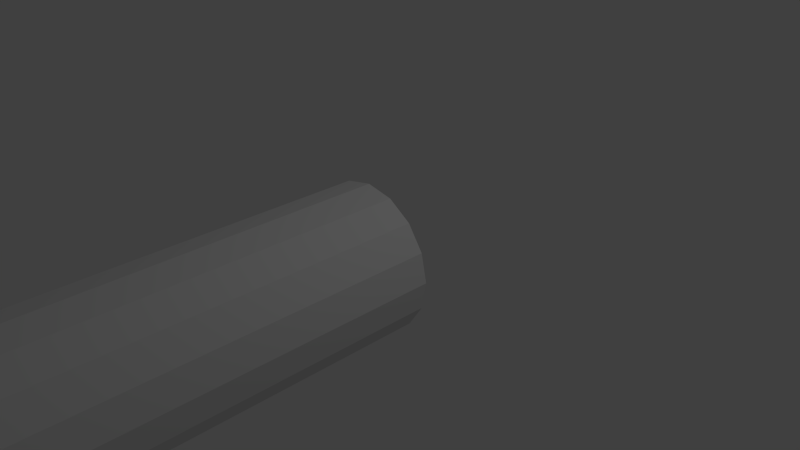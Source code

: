 # Source: cylinder.blend  (saved by Blender 2.74.0; exported with 4.5.12 LTS)
import bpy
from mathutils import Matrix  # noqa: F401  (used for matrix-valued properties, if any)

bpy.ops.wm.read_factory_settings(use_empty=True)
scene = bpy.context.scene
scene.name = 'Scene'

# ---- collections
col_collection_1 = bpy.data.collections.new('Collection 1'); scene.collection.children.link(col_collection_1)

# ---- world
world_world = bpy.data.worlds.new('World'); scene.world = world_world
world_world.color = (0.05088, 0.05088, 0.05088)
world_world.use_sun_shadow = False
world_world.sun_shadow_jitter_overblur = 0.0
world_world.cycles.sampling_method = 'MANUAL'
world_world.cycles.sample_map_resolution = 256

# ---- cameras
cam_camera = bpy.data.cameras.new('Camera')
cam_camera.clip_end = 100.0
cam_camera.lens = 35.0
cam_camera.sensor_width = 32.0
cam_camera.sensor_height = 18.0
cam_camera.ortho_scale = 7.314
cam_camera.dof.focus_distance = 0.0
cam_camera.dof.aperture_fstop = 128.0

# ---- lights
light_lamp = bpy.data.lights.new('Lamp', 'POINT')
light_lamp.transmission_factor = 0.0
light_lamp.cutoff_distance = 30.0
light_lamp.energy = 100.0
light_lamp.shadow_buffer_clip_start = 1.001
light_lamp.shadow_soft_size = 0.1
light_lamp.shadow_maximum_resolution = 0.006
light_lamp.use_absolute_resolution = True
light_lamp.cycles.use_multiple_importance_sampling = False

# ---- meshes
me_cylinder = bpy.data.meshes.new('Cylinder')
me_cylinder.from_pydata([(0.0, 1.0, 0.04373), (0.0, 1.0, 10.04), (0.3827, 0.9239, 0.04373), (0.3827, 0.9239, 10.04), (0.7071, 0.7071, 0.04373), (0.7071, 0.7071, 10.04), (0.9239, 0.3827, 0.04373), (0.9239, 0.3827, 10.04), (1.0, -4.371e-08, 0.04373), (1.0, -4.371e-08, 10.04), (0.9239, -0.3827, 0.04373), (0.9239, -0.3827, 10.04), (0.7071, -0.7071, 0.04373), (0.7071, -0.7071, 10.04), (0.3827, -0.9239, 0.04373), (0.3827, -0.9239, 10.04), (1.51e-07, -1.0, 0.04373), (1.51e-07, -1.0, 10.04), (-0.3827, -0.9239, 0.04373), (-0.3827, -0.9239, 10.04), (-0.7071, -0.7071, 0.04373), (-0.7071, -0.7071, 10.04), (-0.9239, -0.3827, 0.04373), (-0.9239, -0.3827, 10.04), (-1.0, 1.192e-08, 0.04373), (-1.0, 1.192e-08, 10.04), (-0.9239, 0.3827, 0.04373), (-0.9239, 0.3827, 10.04), (-0.7071, 0.7071, 0.04373), (-0.7071, 0.7071, 10.04), (-0.3827, 0.9239, 0.04373), (-0.3827, 0.9239, 10.04), (0.0, 1.0, 0.9528), (0.0, 1.0, 1.862), (0.0, 1.0, 2.771), (0.0, 1.0, 3.68), (0.0, 1.0, 4.589), (0.0, 1.0, 5.498), (0.0, 1.0, 6.407), (0.0, 1.0, 7.316), (0.0, 1.0, 8.226), (0.0, 1.0, 9.135), (0.3827, 0.9239, 9.135), (0.3827, 0.9239, 8.226), (0.3827, 0.9239, 7.316), (0.3827, 0.9239, 6.407), (0.3827, 0.9239, 5.498), (0.3827, 0.9239, 4.589), (0.3827, 0.9239, 3.68), (0.3827, 0.9239, 2.771), (0.3827, 0.9239, 1.862), (0.3827, 0.9239, 0.9528), (0.7071, 0.7071, 9.135), (0.7071, 0.7071, 8.226), (0.7071, 0.7071, 7.316), (0.7071, 0.7071, 6.407), (0.7071, 0.7071, 5.498), (0.7071, 0.7071, 4.589), (0.7071, 0.7071, 3.68), (0.7071, 0.7071, 2.771), (0.7071, 0.7071, 1.862), (0.7071, 0.7071, 0.9528), (0.9239, 0.3827, 9.135), (0.9239, 0.3827, 8.226), (0.9239, 0.3827, 7.316), (0.9239, 0.3827, 6.407), (0.9239, 0.3827, 5.498), (0.9239, 0.3827, 4.589), (0.9239, 0.3827, 3.68), (0.9239, 0.3827, 2.771), (0.9239, 0.3827, 1.862), (0.9239, 0.3827, 0.9528), (1.0, -4.371e-08, 9.135), (1.0, -4.371e-08, 8.226), (1.0, -4.371e-08, 7.316), (1.0, -4.371e-08, 6.407), (1.0, -4.371e-08, 5.498), (1.0, -4.371e-08, 4.589), (1.0, -4.371e-08, 3.68), (1.0, -4.371e-08, 2.771), (1.0, -4.371e-08, 1.862), (1.0, -4.371e-08, 0.9528), (0.9239, -0.3827, 9.135), (0.9239, -0.3827, 8.226), (0.9239, -0.3827, 7.316), (0.9239, -0.3827, 6.407), (0.9239, -0.3827, 5.498), (0.9239, -0.3827, 4.589), (0.9239, -0.3827, 3.68), (0.9239, -0.3827, 2.771), (0.9239, -0.3827, 1.862), (0.9239, -0.3827, 0.9528), (0.7071, -0.7071, 9.135), (0.7071, -0.7071, 8.226), (0.7071, -0.7071, 7.316), (0.7071, -0.7071, 6.407), (0.7071, -0.7071, 5.498), (0.7071, -0.7071, 4.589), (0.7071, -0.7071, 3.68), (0.7071, -0.7071, 2.771), (0.7071, -0.7071, 1.862), (0.7071, -0.7071, 0.9528), (0.3827, -0.9239, 9.135), (0.3827, -0.9239, 8.226), (0.3827, -0.9239, 7.316), (0.3827, -0.9239, 6.407), (0.3827, -0.9239, 5.498), (0.3827, -0.9239, 4.589), (0.3827, -0.9239, 3.68), (0.3827, -0.9239, 2.771), (0.3827, -0.9239, 1.862), (0.3827, -0.9239, 0.9528), (1.51e-07, -1.0, 9.135), (1.51e-07, -1.0, 8.226), (1.51e-07, -1.0, 7.316), (1.51e-07, -1.0, 6.407), (1.51e-07, -1.0, 5.498), (1.51e-07, -1.0, 4.589), (1.51e-07, -1.0, 3.68), (1.51e-07, -1.0, 2.771), (1.51e-07, -1.0, 1.862), (1.51e-07, -1.0, 0.9528), (-0.3827, -0.9239, 9.135), (-0.3827, -0.9239, 8.226), (-0.3827, -0.9239, 7.316), (-0.3827, -0.9239, 6.407), (-0.3827, -0.9239, 5.498), (-0.3827, -0.9239, 4.589), (-0.3827, -0.9239, 3.68), (-0.3827, -0.9239, 2.771), (-0.3827, -0.9239, 1.862), (-0.3827, -0.9239, 0.9528), (-0.7071, -0.7071, 9.135), (-0.7071, -0.7071, 8.226), (-0.7071, -0.7071, 7.316), (-0.7071, -0.7071, 6.407), (-0.7071, -0.7071, 5.498), (-0.7071, -0.7071, 4.589), (-0.7071, -0.7071, 3.68), (-0.7071, -0.7071, 2.771), (-0.7071, -0.7071, 1.862), (-0.7071, -0.7071, 0.9528), (-0.9239, -0.3827, 9.135), (-0.9239, -0.3827, 8.226), (-0.9239, -0.3827, 7.316), (-0.9239, -0.3827, 6.407), (-0.9239, -0.3827, 5.498), (-0.9239, -0.3827, 4.589), (-0.9239, -0.3827, 3.68), (-0.9239, -0.3827, 2.771), (-0.9239, -0.3827, 1.862), (-0.9239, -0.3827, 0.9528), (-1.0, 1.192e-08, 9.135), (-1.0, 1.192e-08, 8.226), (-1.0, 1.192e-08, 7.316), (-1.0, 1.192e-08, 6.407), (-1.0, 1.192e-08, 5.498), (-1.0, 1.192e-08, 4.589), (-1.0, 1.192e-08, 3.68), (-1.0, 1.192e-08, 2.771), (-1.0, 1.192e-08, 1.862), (-1.0, 1.192e-08, 0.9528), (-0.9239, 0.3827, 9.135), (-0.9239, 0.3827, 8.226), (-0.9239, 0.3827, 7.316), (-0.9239, 0.3827, 6.407), (-0.9239, 0.3827, 5.498), (-0.9239, 0.3827, 4.589), (-0.9239, 0.3827, 3.68), (-0.9239, 0.3827, 2.771), (-0.9239, 0.3827, 1.862), (-0.9239, 0.3827, 0.9528), (-0.7071, 0.7071, 9.135), (-0.7071, 0.7071, 8.226), (-0.7071, 0.7071, 7.316), (-0.7071, 0.7071, 6.407), (-0.7071, 0.7071, 5.498), (-0.7071, 0.7071, 4.589), (-0.7071, 0.7071, 3.68), (-0.7071, 0.7071, 2.771), (-0.7071, 0.7071, 1.862), (-0.7071, 0.7071, 0.9528), (-0.3827, 0.9239, 9.135), (-0.3827, 0.9239, 8.226), (-0.3827, 0.9239, 7.316), (-0.3827, 0.9239, 6.407), (-0.3827, 0.9239, 5.498), (-0.3827, 0.9239, 4.589), (-0.3827, 0.9239, 3.68), (-0.3827, 0.9239, 2.771), (-0.3827, 0.9239, 1.862), (-0.3827, 0.9239, 0.9528), (0.0, 1.0, 9.438), (0.0, 1.0, 9.741), (0.3827, 0.9239, 0.6498), (0.3827, 0.9239, 0.3468), (0.7071, 0.7071, 0.6498), (0.7071, 0.7071, 0.3468), (0.9239, 0.3827, 0.6498), (0.9239, 0.3827, 0.3468), (1.0, -4.371e-08, 0.6498), (1.0, -4.371e-08, 0.3468), (0.9239, -0.3827, 0.6498), (0.9239, -0.3827, 0.3468), (0.7071, -0.7071, 0.6498), (0.7071, -0.7071, 0.3468), (0.3827, -0.9239, 0.6498), (0.3827, -0.9239, 0.3468), (1.51e-07, -1.0, 0.6498), (1.51e-07, -1.0, 0.3468), (-0.3827, -0.9239, 0.6498), (-0.3827, -0.9239, 0.3468), (-0.7071, -0.7071, 0.6498), (-0.7071, -0.7071, 0.3468), (-0.9239, -0.3827, 0.6498), (-0.9239, -0.3827, 0.3468), (-1.0, 1.192e-08, 0.6498), (-1.0, 1.192e-08, 0.3468), (-0.9239, 0.3827, 0.6498), (-0.9239, 0.3827, 0.3468), (-0.7071, 0.7071, 0.6498), (-0.7071, 0.7071, 0.3468), (-0.3827, 0.9239, 0.6498), (-0.3827, 0.9239, 0.3468), (0.0, 1.0, 0.3468), (0.0, 1.0, 0.6498), (0.0, 1.0, 1.256), (0.0, 1.0, 1.559), (0.0, 1.0, 2.165), (0.0, 1.0, 2.468), (0.0, 1.0, 3.074), (0.0, 1.0, 3.377), (0.0, 1.0, 3.983), (0.0, 1.0, 4.286), (0.0, 1.0, 4.892), (0.0, 1.0, 5.195), (0.0, 1.0, 5.801), (0.0, 1.0, 6.104), (0.0, 1.0, 6.71), (0.0, 1.0, 7.013), (0.0, 1.0, 7.619), (0.0, 1.0, 7.923), (0.0, 1.0, 8.529), (0.0, 1.0, 8.832), (0.3827, 0.9239, 9.741), (0.3827, 0.9239, 9.438), (0.3827, 0.9239, 8.832), (0.3827, 0.9239, 8.529), (0.3827, 0.9239, 7.923), (0.3827, 0.9239, 7.619), (0.3827, 0.9239, 7.013), (0.3827, 0.9239, 6.71), (0.3827, 0.9239, 6.104), (0.3827, 0.9239, 5.801), (0.3827, 0.9239, 5.195), (0.3827, 0.9239, 4.892), (0.3827, 0.9239, 4.286), (0.3827, 0.9239, 3.983), (0.3827, 0.9239, 3.377), (0.3827, 0.9239, 3.074), (0.3827, 0.9239, 2.468), (0.3827, 0.9239, 2.165), (0.3827, 0.9239, 1.559), (0.3827, 0.9239, 1.256), (0.7071, 0.7071, 9.741), (0.7071, 0.7071, 9.438), (0.7071, 0.7071, 8.832), (0.7071, 0.7071, 8.529), (0.7071, 0.7071, 7.923), (0.7071, 0.7071, 7.619), (0.7071, 0.7071, 7.013), (0.7071, 0.7071, 6.71), (0.7071, 0.7071, 6.104), (0.7071, 0.7071, 5.801), (0.7071, 0.7071, 5.195), (0.7071, 0.7071, 4.892), (0.7071, 0.7071, 4.286), (0.7071, 0.7071, 3.983), (0.7071, 0.7071, 3.377), (0.7071, 0.7071, 3.074), (0.7071, 0.7071, 2.468), (0.7071, 0.7071, 2.165), (0.7071, 0.7071, 1.559), (0.7071, 0.7071, 1.256), (0.9239, 0.3827, 9.741), (0.9239, 0.3827, 9.438), (0.9239, 0.3827, 8.832), (0.9239, 0.3827, 8.529), (0.9239, 0.3827, 7.923), (0.9239, 0.3827, 7.619), (0.9239, 0.3827, 7.013), (0.9239, 0.3827, 6.71), (0.9239, 0.3827, 6.104), (0.9239, 0.3827, 5.801), (0.9239, 0.3827, 5.195), (0.9239, 0.3827, 4.892), (0.9239, 0.3827, 4.286), (0.9239, 0.3827, 3.983), (0.9239, 0.3827, 3.377), (0.9239, 0.3827, 3.074), (0.9239, 0.3827, 2.468), (0.9239, 0.3827, 2.165), (0.9239, 0.3827, 1.559), (0.9239, 0.3827, 1.256), (1.0, -4.371e-08, 9.741), (1.0, -4.371e-08, 9.438), (1.0, -4.371e-08, 8.832), (1.0, -4.371e-08, 8.529), (1.0, -4.371e-08, 7.923), (1.0, -4.371e-08, 7.619), (1.0, -4.371e-08, 7.013), (1.0, -4.371e-08, 6.71), (1.0, -4.371e-08, 6.104), (1.0, -4.371e-08, 5.801), (1.0, -4.371e-08, 5.195), (1.0, -4.371e-08, 4.892), (1.0, -4.371e-08, 4.286), (1.0, -4.371e-08, 3.983), (1.0, -4.371e-08, 3.377), (1.0, -4.371e-08, 3.074), (1.0, -4.371e-08, 2.468), (1.0, -4.371e-08, 2.165), (1.0, -4.371e-08, 1.559), (1.0, -4.371e-08, 1.256), (0.9239, -0.3827, 9.741), (0.9239, -0.3827, 9.438), (0.9239, -0.3827, 8.832), (0.9239, -0.3827, 8.529), (0.9239, -0.3827, 7.923), (0.9239, -0.3827, 7.619), (0.9239, -0.3827, 7.013), (0.9239, -0.3827, 6.71), (0.9239, -0.3827, 6.104), (0.9239, -0.3827, 5.801), (0.9239, -0.3827, 5.195), (0.9239, -0.3827, 4.892), (0.9239, -0.3827, 4.286), (0.9239, -0.3827, 3.983), (0.9239, -0.3827, 3.377), (0.9239, -0.3827, 3.074), (0.9239, -0.3827, 2.468), (0.9239, -0.3827, 2.165), (0.9239, -0.3827, 1.559), (0.9239, -0.3827, 1.256), (0.7071, -0.7071, 9.741), (0.7071, -0.7071, 9.438), (0.7071, -0.7071, 8.832), (0.7071, -0.7071, 8.529), (0.7071, -0.7071, 7.923), (0.7071, -0.7071, 7.619), (0.7071, -0.7071, 7.013), (0.7071, -0.7071, 6.71), (0.7071, -0.7071, 6.104), (0.7071, -0.7071, 5.801), (0.7071, -0.7071, 5.195), (0.7071, -0.7071, 4.892), (0.7071, -0.7071, 4.286), (0.7071, -0.7071, 3.983), (0.7071, -0.7071, 3.377), (0.7071, -0.7071, 3.074), (0.7071, -0.7071, 2.468), (0.7071, -0.7071, 2.165), (0.7071, -0.7071, 1.559), (0.7071, -0.7071, 1.256), (0.3827, -0.9239, 9.741), (0.3827, -0.9239, 9.438), (0.3827, -0.9239, 8.832), (0.3827, -0.9239, 8.529), (0.3827, -0.9239, 7.923), (0.3827, -0.9239, 7.619), (0.3827, -0.9239, 7.013), (0.3827, -0.9239, 6.71), (0.3827, -0.9239, 6.104), (0.3827, -0.9239, 5.801), (0.3827, -0.9239, 5.195), (0.3827, -0.9239, 4.892), (0.3827, -0.9239, 4.286), (0.3827, -0.9239, 3.983), (0.3827, -0.9239, 3.377), (0.3827, -0.9239, 3.074), (0.3827, -0.9239, 2.468), (0.3827, -0.9239, 2.165), (0.3827, -0.9239, 1.559), (0.3827, -0.9239, 1.256), (1.51e-07, -1.0, 9.741), (1.51e-07, -1.0, 9.438), (1.51e-07, -1.0, 8.832), (1.51e-07, -1.0, 8.529), (1.51e-07, -1.0, 7.923), (1.51e-07, -1.0, 7.619), (1.51e-07, -1.0, 7.013), (1.51e-07, -1.0, 6.71), (1.51e-07, -1.0, 6.104), (1.51e-07, -1.0, 5.801), (1.51e-07, -1.0, 5.195), (1.51e-07, -1.0, 4.892), (1.51e-07, -1.0, 4.286), (1.51e-07, -1.0, 3.983), (1.51e-07, -1.0, 3.377), (1.51e-07, -1.0, 3.074), (1.51e-07, -1.0, 2.468), (1.51e-07, -1.0, 2.165), (1.51e-07, -1.0, 1.559), (1.51e-07, -1.0, 1.256), (-0.3827, -0.9239, 9.741), (-0.3827, -0.9239, 9.438), (-0.3827, -0.9239, 8.832), (-0.3827, -0.9239, 8.529), (-0.3827, -0.9239, 7.923), (-0.3827, -0.9239, 7.619), (-0.3827, -0.9239, 7.013), (-0.3827, -0.9239, 6.71), (-0.3827, -0.9239, 6.104), (-0.3827, -0.9239, 5.801), (-0.3827, -0.9239, 5.195), (-0.3827, -0.9239, 4.892), (-0.3827, -0.9239, 4.286), (-0.3827, -0.9239, 3.983), (-0.3827, -0.9239, 3.377), (-0.3827, -0.9239, 3.074), (-0.3827, -0.9239, 2.468), (-0.3827, -0.9239, 2.165), (-0.3827, -0.9239, 1.559), (-0.3827, -0.9239, 1.256), (-0.7071, -0.7071, 9.741), (-0.7071, -0.7071, 9.438), (-0.7071, -0.7071, 8.832), (-0.7071, -0.7071, 8.529), (-0.7071, -0.7071, 7.923), (-0.7071, -0.7071, 7.619), (-0.7071, -0.7071, 7.013), (-0.7071, -0.7071, 6.71), (-0.7071, -0.7071, 6.104), (-0.7071, -0.7071, 5.801), (-0.7071, -0.7071, 5.195), (-0.7071, -0.7071, 4.892), (-0.7071, -0.7071, 4.286), (-0.7071, -0.7071, 3.983), (-0.7071, -0.7071, 3.377), (-0.7071, -0.7071, 3.074), (-0.7071, -0.7071, 2.468), (-0.7071, -0.7071, 2.165), (-0.7071, -0.7071, 1.559), (-0.7071, -0.7071, 1.256), (-0.9239, -0.3827, 9.741), (-0.9239, -0.3827, 9.438), (-0.9239, -0.3827, 8.832), (-0.9239, -0.3827, 8.529), (-0.9239, -0.3827, 7.923), (-0.9239, -0.3827, 7.619), (-0.9239, -0.3827, 7.013), (-0.9239, -0.3827, 6.71), (-0.9239, -0.3827, 6.104), (-0.9239, -0.3827, 5.801), (-0.9239, -0.3827, 5.195), (-0.9239, -0.3827, 4.892), (-0.9239, -0.3827, 4.286), (-0.9239, -0.3827, 3.983), (-0.9239, -0.3827, 3.377), (-0.9239, -0.3827, 3.074), (-0.9239, -0.3827, 2.468), (-0.9239, -0.3827, 2.165), (-0.9239, -0.3827, 1.559), (-0.9239, -0.3827, 1.256), (-1.0, 1.192e-08, 9.741), (-1.0, 1.192e-08, 9.438), (-1.0, 1.192e-08, 8.832), (-1.0, 1.192e-08, 8.529), (-1.0, 1.192e-08, 7.923), (-1.0, 1.192e-08, 7.619), (-1.0, 1.192e-08, 7.013), (-1.0, 1.192e-08, 6.71), (-1.0, 1.192e-08, 6.104), (-1.0, 1.192e-08, 5.801), (-1.0, 1.192e-08, 5.195), (-1.0, 1.192e-08, 4.892), (-1.0, 1.192e-08, 4.286), (-1.0, 1.192e-08, 3.983), (-1.0, 1.192e-08, 3.377), (-1.0, 1.192e-08, 3.074), (-1.0, 1.192e-08, 2.468), (-1.0, 1.192e-08, 2.165), (-1.0, 1.192e-08, 1.559), (-1.0, 1.192e-08, 1.256), (-0.9239, 0.3827, 9.741), (-0.9239, 0.3827, 9.438), (-0.9239, 0.3827, 8.832), (-0.9239, 0.3827, 8.529), (-0.9239, 0.3827, 7.923), (-0.9239, 0.3827, 7.619), (-0.9239, 0.3827, 7.013), (-0.9239, 0.3827, 6.71), (-0.9239, 0.3827, 6.104), (-0.9239, 0.3827, 5.801), (-0.9239, 0.3827, 5.195), (-0.9239, 0.3827, 4.892), (-0.9239, 0.3827, 4.286), (-0.9239, 0.3827, 3.983), (-0.9239, 0.3827, 3.377), (-0.9239, 0.3827, 3.074), (-0.9239, 0.3827, 2.468), (-0.9239, 0.3827, 2.165), (-0.9239, 0.3827, 1.559), (-0.9239, 0.3827, 1.256), (-0.7071, 0.7071, 9.741), (-0.7071, 0.7071, 9.438), (-0.7071, 0.7071, 8.832), (-0.7071, 0.7071, 8.529), (-0.7071, 0.7071, 7.923), (-0.7071, 0.7071, 7.619), (-0.7071, 0.7071, 7.013), (-0.7071, 0.7071, 6.71), (-0.7071, 0.7071, 6.104), (-0.7071, 0.7071, 5.801), (-0.7071, 0.7071, 5.195), (-0.7071, 0.7071, 4.892), (-0.7071, 0.7071, 4.286), (-0.7071, 0.7071, 3.983), (-0.7071, 0.7071, 3.377), (-0.7071, 0.7071, 3.074), (-0.7071, 0.7071, 2.468), (-0.7071, 0.7071, 2.165), (-0.7071, 0.7071, 1.559), (-0.7071, 0.7071, 1.256), (-0.3827, 0.9239, 9.741), (-0.3827, 0.9239, 9.438), (-0.3827, 0.9239, 8.832), (-0.3827, 0.9239, 8.529), (-0.3827, 0.9239, 7.923), (-0.3827, 0.9239, 7.619), (-0.3827, 0.9239, 7.013), (-0.3827, 0.9239, 6.71), (-0.3827, 0.9239, 6.104), (-0.3827, 0.9239, 5.801), (-0.3827, 0.9239, 5.195), (-0.3827, 0.9239, 4.892), (-0.3827, 0.9239, 4.286), (-0.3827, 0.9239, 3.983), (-0.3827, 0.9239, 3.377), (-0.3827, 0.9239, 3.074), (-0.3827, 0.9239, 2.468), (-0.3827, 0.9239, 2.165), (-0.3827, 0.9239, 1.559), (-0.3827, 0.9239, 1.256)], [], [(193, 1, 3, 244), (244, 3, 5, 264), (264, 5, 7, 284), (284, 7, 9, 304), (304, 9, 11, 324), (324, 11, 13, 344), (344, 13, 15, 364), (364, 15, 17, 384), (384, 17, 19, 404), (404, 19, 21, 424), (424, 21, 23, 444), (444, 23, 25, 464), (464, 25, 27, 484), (484, 27, 29, 504), (504, 29, 31, 524), (524, 31, 1, 193), (222, 191, 32, 225), (542, 190, 33, 227), (540, 189, 34, 229), (538, 188, 35, 231), (536, 187, 36, 233), (534, 186, 37, 235), (532, 185, 38, 237), (530, 184, 39, 239), (528, 183, 40, 241), (526, 182, 41, 243), (220, 181, 191, 222), (522, 180, 190, 542), (520, 179, 189, 540), (518, 178, 188, 538), (516, 177, 187, 536), (514, 176, 186, 534), (512, 175, 185, 532), (510, 174, 184, 530), (508, 173, 183, 528), (506, 172, 182, 526), (218, 171, 181, 220), (502, 170, 180, 522), (500, 169, 179, 520), (498, 168, 178, 518), (496, 167, 177, 516), (494, 166, 176, 514), (492, 165, 175, 512), (490, 164, 174, 510), (488, 163, 173, 508), (486, 162, 172, 506), (216, 161, 171, 218), (482, 160, 170, 502), (480, 159, 169, 500), (478, 158, 168, 498), (476, 157, 167, 496), (474, 156, 166, 494), (472, 155, 165, 492), (470, 154, 164, 490), (468, 153, 163, 488), (466, 152, 162, 486), (214, 151, 161, 216), (462, 150, 160, 482), (460, 149, 159, 480), (458, 148, 158, 478), (456, 147, 157, 476), (454, 146, 156, 474), (452, 145, 155, 472), (450, 144, 154, 470), (448, 143, 153, 468), (446, 142, 152, 466), (212, 141, 151, 214), (442, 140, 150, 462), (440, 139, 149, 460), (438, 138, 148, 458), (436, 137, 147, 456), (434, 136, 146, 454), (432, 135, 145, 452), (430, 134, 144, 450), (428, 133, 143, 448), (426, 132, 142, 446), (210, 131, 141, 212), (422, 130, 140, 442), (420, 129, 139, 440), (418, 128, 138, 438), (416, 127, 137, 436), (414, 126, 136, 434), (412, 125, 135, 432), (410, 124, 134, 430), (408, 123, 133, 428), (406, 122, 132, 426), (208, 121, 131, 210), (402, 120, 130, 422), (400, 119, 129, 420), (398, 118, 128, 418), (396, 117, 127, 416), (394, 116, 126, 414), (392, 115, 125, 412), (390, 114, 124, 410), (388, 113, 123, 408), (386, 112, 122, 406), (206, 111, 121, 208), (382, 110, 120, 402), (380, 109, 119, 400), (378, 108, 118, 398), (376, 107, 117, 396), (374, 106, 116, 394), (372, 105, 115, 392), (370, 104, 114, 390), (368, 103, 113, 388), (366, 102, 112, 386), (204, 101, 111, 206), (362, 100, 110, 382), (360, 99, 109, 380), (358, 98, 108, 378), (356, 97, 107, 376), (354, 96, 106, 374), (352, 95, 105, 372), (350, 94, 104, 370), (348, 93, 103, 368), (346, 92, 102, 366), (202, 91, 101, 204), (342, 90, 100, 362), (340, 89, 99, 360), (338, 88, 98, 358), (336, 87, 97, 356), (334, 86, 96, 354), (332, 85, 95, 352), (330, 84, 94, 350), (328, 83, 93, 348), (326, 82, 92, 346), (200, 81, 91, 202), (322, 80, 90, 342), (320, 79, 89, 340), (318, 78, 88, 338), (316, 77, 87, 336), (314, 76, 86, 334), (312, 75, 85, 332), (310, 74, 84, 330), (308, 73, 83, 328), (306, 72, 82, 326), (198, 71, 81, 200), (302, 70, 80, 322), (300, 69, 79, 320), (298, 68, 78, 318), (296, 67, 77, 316), (294, 66, 76, 314), (292, 65, 75, 312), (290, 64, 74, 310), (288, 63, 73, 308), (286, 62, 72, 306), (196, 61, 71, 198), (282, 60, 70, 302), (280, 59, 69, 300), (278, 58, 68, 298), (276, 57, 67, 296), (274, 56, 66, 294), (272, 55, 65, 292), (270, 54, 64, 290), (268, 53, 63, 288), (266, 52, 62, 286), (194, 51, 61, 196), (262, 50, 60, 282), (260, 49, 59, 280), (258, 48, 58, 278), (256, 47, 57, 276), (254, 46, 56, 274), (252, 45, 55, 272), (250, 44, 54, 270), (248, 43, 53, 268), (246, 42, 52, 266), (225, 32, 51, 194), (227, 33, 50, 262), (229, 34, 49, 260), (231, 35, 48, 258), (233, 36, 47, 256), (235, 37, 46, 254), (237, 38, 45, 252), (239, 39, 44, 250), (241, 40, 43, 248), (243, 41, 42, 246), (40, 242, 247, 43), (242, 243, 246, 247), (39, 240, 249, 44), (240, 241, 248, 249), (38, 238, 251, 45), (238, 239, 250, 251), (37, 236, 253, 46), (236, 237, 252, 253), (36, 234, 255, 47), (234, 235, 254, 255), (35, 232, 257, 48), (232, 233, 256, 257), (34, 230, 259, 49), (230, 231, 258, 259), (33, 228, 261, 50), (228, 229, 260, 261), (32, 226, 263, 51), (226, 227, 262, 263), (0, 224, 195, 2), (224, 225, 194, 195), (43, 247, 267, 53), (247, 246, 266, 267), (44, 249, 269, 54), (249, 248, 268, 269), (45, 251, 271, 55), (251, 250, 270, 271), (46, 253, 273, 56), (253, 252, 272, 273), (47, 255, 275, 57), (255, 254, 274, 275), (48, 257, 277, 58), (257, 256, 276, 277), (49, 259, 279, 59), (259, 258, 278, 279), (50, 261, 281, 60), (261, 260, 280, 281), (51, 263, 283, 61), (263, 262, 282, 283), (2, 195, 197, 4), (195, 194, 196, 197), (53, 267, 287, 63), (267, 266, 286, 287), (54, 269, 289, 64), (269, 268, 288, 289), (55, 271, 291, 65), (271, 270, 290, 291), (56, 273, 293, 66), (273, 272, 292, 293), (57, 275, 295, 67), (275, 274, 294, 295), (58, 277, 297, 68), (277, 276, 296, 297), (59, 279, 299, 69), (279, 278, 298, 299), (60, 281, 301, 70), (281, 280, 300, 301), (61, 283, 303, 71), (283, 282, 302, 303), (4, 197, 199, 6), (197, 196, 198, 199), (63, 287, 307, 73), (287, 286, 306, 307), (64, 289, 309, 74), (289, 288, 308, 309), (65, 291, 311, 75), (291, 290, 310, 311), (66, 293, 313, 76), (293, 292, 312, 313), (67, 295, 315, 77), (295, 294, 314, 315), (68, 297, 317, 78), (297, 296, 316, 317), (69, 299, 319, 79), (299, 298, 318, 319), (70, 301, 321, 80), (301, 300, 320, 321), (71, 303, 323, 81), (303, 302, 322, 323), (6, 199, 201, 8), (199, 198, 200, 201), (73, 307, 327, 83), (307, 306, 326, 327), (74, 309, 329, 84), (309, 308, 328, 329), (75, 311, 331, 85), (311, 310, 330, 331), (76, 313, 333, 86), (313, 312, 332, 333), (77, 315, 335, 87), (315, 314, 334, 335), (78, 317, 337, 88), (317, 316, 336, 337), (79, 319, 339, 89), (319, 318, 338, 339), (80, 321, 341, 90), (321, 320, 340, 341), (81, 323, 343, 91), (323, 322, 342, 343), (8, 201, 203, 10), (201, 200, 202, 203), (83, 327, 347, 93), (327, 326, 346, 347), (84, 329, 349, 94), (329, 328, 348, 349), (85, 331, 351, 95), (331, 330, 350, 351), (86, 333, 353, 96), (333, 332, 352, 353), (87, 335, 355, 97), (335, 334, 354, 355), (88, 337, 357, 98), (337, 336, 356, 357), (89, 339, 359, 99), (339, 338, 358, 359), (90, 341, 361, 100), (341, 340, 360, 361), (91, 343, 363, 101), (343, 342, 362, 363), (10, 203, 205, 12), (203, 202, 204, 205), (93, 347, 367, 103), (347, 346, 366, 367), (94, 349, 369, 104), (349, 348, 368, 369), (95, 351, 371, 105), (351, 350, 370, 371), (96, 353, 373, 106), (353, 352, 372, 373), (97, 355, 375, 107), (355, 354, 374, 375), (98, 357, 377, 108), (357, 356, 376, 377), (99, 359, 379, 109), (359, 358, 378, 379), (100, 361, 381, 110), (361, 360, 380, 381), (101, 363, 383, 111), (363, 362, 382, 383), (12, 205, 207, 14), (205, 204, 206, 207), (103, 367, 387, 113), (367, 366, 386, 387), (104, 369, 389, 114), (369, 368, 388, 389), (105, 371, 391, 115), (371, 370, 390, 391), (106, 373, 393, 116), (373, 372, 392, 393), (107, 375, 395, 117), (375, 374, 394, 395), (108, 377, 397, 118), (377, 376, 396, 397), (109, 379, 399, 119), (379, 378, 398, 399), (110, 381, 401, 120), (381, 380, 400, 401), (111, 383, 403, 121), (383, 382, 402, 403), (14, 207, 209, 16), (207, 206, 208, 209), (113, 387, 407, 123), (387, 386, 406, 407), (114, 389, 409, 124), (389, 388, 408, 409), (115, 391, 411, 125), (391, 390, 410, 411), (116, 393, 413, 126), (393, 392, 412, 413), (117, 395, 415, 127), (395, 394, 414, 415), (118, 397, 417, 128), (397, 396, 416, 417), (119, 399, 419, 129), (399, 398, 418, 419), (120, 401, 421, 130), (401, 400, 420, 421), (121, 403, 423, 131), (403, 402, 422, 423), (16, 209, 211, 18), (209, 208, 210, 211), (123, 407, 427, 133), (407, 406, 426, 427), (124, 409, 429, 134), (409, 408, 428, 429), (125, 411, 431, 135), (411, 410, 430, 431), (126, 413, 433, 136), (413, 412, 432, 433), (127, 415, 435, 137), (415, 414, 434, 435), (128, 417, 437, 138), (417, 416, 436, 437), (129, 419, 439, 139), (419, 418, 438, 439), (130, 421, 441, 140), (421, 420, 440, 441), (131, 423, 443, 141), (423, 422, 442, 443), (18, 211, 213, 20), (211, 210, 212, 213), (133, 427, 447, 143), (427, 426, 446, 447), (134, 429, 449, 144), (429, 428, 448, 449), (135, 431, 451, 145), (431, 430, 450, 451), (136, 433, 453, 146), (433, 432, 452, 453), (137, 435, 455, 147), (435, 434, 454, 455), (138, 437, 457, 148), (437, 436, 456, 457), (139, 439, 459, 149), (439, 438, 458, 459), (140, 441, 461, 150), (441, 440, 460, 461), (141, 443, 463, 151), (443, 442, 462, 463), (20, 213, 215, 22), (213, 212, 214, 215), (143, 447, 467, 153), (447, 446, 466, 467), (144, 449, 469, 154), (449, 448, 468, 469), (145, 451, 471, 155), (451, 450, 470, 471), (146, 453, 473, 156), (453, 452, 472, 473), (147, 455, 475, 157), (455, 454, 474, 475), (148, 457, 477, 158), (457, 456, 476, 477), (149, 459, 479, 159), (459, 458, 478, 479), (150, 461, 481, 160), (461, 460, 480, 481), (151, 463, 483, 161), (463, 462, 482, 483), (22, 215, 217, 24), (215, 214, 216, 217), (153, 467, 487, 163), (467, 466, 486, 487), (154, 469, 489, 164), (469, 468, 488, 489), (155, 471, 491, 165), (471, 470, 490, 491), (156, 473, 493, 166), (473, 472, 492, 493), (157, 475, 495, 167), (475, 474, 494, 495), (158, 477, 497, 168), (477, 476, 496, 497), (159, 479, 499, 169), (479, 478, 498, 499), (160, 481, 501, 170), (481, 480, 500, 501), (161, 483, 503, 171), (483, 482, 502, 503), (24, 217, 219, 26), (217, 216, 218, 219), (163, 487, 507, 173), (487, 486, 506, 507), (164, 489, 509, 174), (489, 488, 508, 509), (165, 491, 511, 175), (491, 490, 510, 511), (166, 493, 513, 176), (493, 492, 512, 513), (167, 495, 515, 177), (495, 494, 514, 515), (168, 497, 517, 178), (497, 496, 516, 517), (169, 499, 519, 179), (499, 498, 518, 519), (170, 501, 521, 180), (501, 500, 520, 521), (171, 503, 523, 181), (503, 502, 522, 523), (26, 219, 221, 28), (219, 218, 220, 221), (173, 507, 527, 183), (507, 506, 526, 527), (174, 509, 529, 184), (509, 508, 528, 529), (175, 511, 531, 185), (511, 510, 530, 531), (176, 513, 533, 186), (513, 512, 532, 533), (177, 515, 535, 187), (515, 514, 534, 535), (178, 517, 537, 188), (517, 516, 536, 537), (179, 519, 539, 189), (519, 518, 538, 539), (180, 521, 541, 190), (521, 520, 540, 541), (181, 523, 543, 191), (523, 522, 542, 543), (28, 221, 223, 30), (221, 220, 222, 223), (183, 527, 242, 40), (527, 526, 243, 242), (184, 529, 240, 39), (529, 528, 241, 240), (185, 531, 238, 38), (531, 530, 239, 238), (186, 533, 236, 37), (533, 532, 237, 236), (187, 535, 234, 36), (535, 534, 235, 234), (188, 537, 232, 35), (537, 536, 233, 232), (189, 539, 230, 34), (539, 538, 231, 230), (190, 541, 228, 33), (541, 540, 229, 228), (191, 543, 226, 32), (543, 542, 227, 226), (30, 223, 224, 0), (223, 222, 225, 224), (182, 525, 192, 41), (525, 524, 193, 192), (172, 505, 525, 182), (505, 504, 524, 525), (162, 485, 505, 172), (485, 484, 504, 505), (152, 465, 485, 162), (465, 464, 484, 485), (142, 445, 465, 152), (445, 444, 464, 465), (132, 425, 445, 142), (425, 424, 444, 445), (122, 405, 425, 132), (405, 404, 424, 425), (112, 385, 405, 122), (385, 384, 404, 405), (102, 365, 385, 112), (365, 364, 384, 385), (92, 345, 365, 102), (345, 344, 364, 365), (82, 325, 345, 92), (325, 324, 344, 345), (72, 305, 325, 82), (305, 304, 324, 325), (62, 285, 305, 72), (285, 284, 304, 305), (52, 265, 285, 62), (265, 264, 284, 285), (42, 245, 265, 52), (245, 244, 264, 265), (41, 192, 245, 42), (192, 193, 244, 245)])
me_cylinder.use_remesh_preserve_volume = False
me_cylinder.use_remesh_preserve_attributes = False
me_cylinder.use_mirror_vertex_groups = False
me_cylinder.update()

# ---- objects
ob_cylinder = bpy.data.objects.new('Cylinder', me_cylinder)
ob_lamp = bpy.data.objects.new('Lamp', light_lamp)
ob_camera = bpy.data.objects.new('Camera', cam_camera)

# ---- transforms, parenting, visibility, modifiers, constraints
ob_cylinder.location = (0.0, 0.0, 0.0)
ob_cylinder.rotation_euler = (1.571, -0.0, 0.0)
ob_cylinder.lineart.crease_threshold = 0.0
ob_lamp.location = (4.076, 1.005, 5.904)
ob_lamp.rotation_euler = (0.6503, 0.05522, 1.866)
ob_lamp.lock_rotations_4d = False
ob_lamp.empty_display_type = 'ARROWS'
ob_lamp.color = (0.0, 0.0, 0.0, 0.0)
ob_lamp.lineart.crease_threshold = 0.0
ob_camera.location = (7.481, -6.508, 5.344)
ob_camera.rotation_euler = (1.109, 0.01082, 0.8149)
ob_camera.lock_rotations_4d = False
ob_camera.empty_display_type = 'ARROWS'
ob_camera.color = (0.0, 0.0, 0.0, 0.0)
ob_camera.display_type = 'WIRE'
ob_camera.lineart.crease_threshold = 0.0

# ---- collection membership
col_collection_1.objects.link(ob_cylinder)
col_collection_1.objects.link(ob_lamp)
col_collection_1.objects.link(ob_camera)

# ---- scene / render settings (as saved in the file)
scene.camera = ob_camera
scene.frame_start = 1; scene.frame_end = 250; scene.frame_set(1)
scene.render.engine = 'BLENDER_EEVEE_NEXT'
scene.render.resolution_percentage = 50
scene.render.dither_intensity = 0.0
scene.cycles.use_denoising = False
scene.cycles.samples = 10
scene.cycles.sampling_pattern = 'TABULATED_SOBOL'
scene.cycles.light_sampling_threshold = 0.0
scene.cycles.use_adaptive_sampling = False
scene.cycles.use_light_tree = False
scene.cycles.blur_glossy = 0.0
scene.cycles.pixel_filter_type = 'GAUSSIAN'
scene.cycles.sample_clamp_indirect = 0.0
scene.view_settings.view_transform = 'Standard'
bpy.context.view_layer.update()
